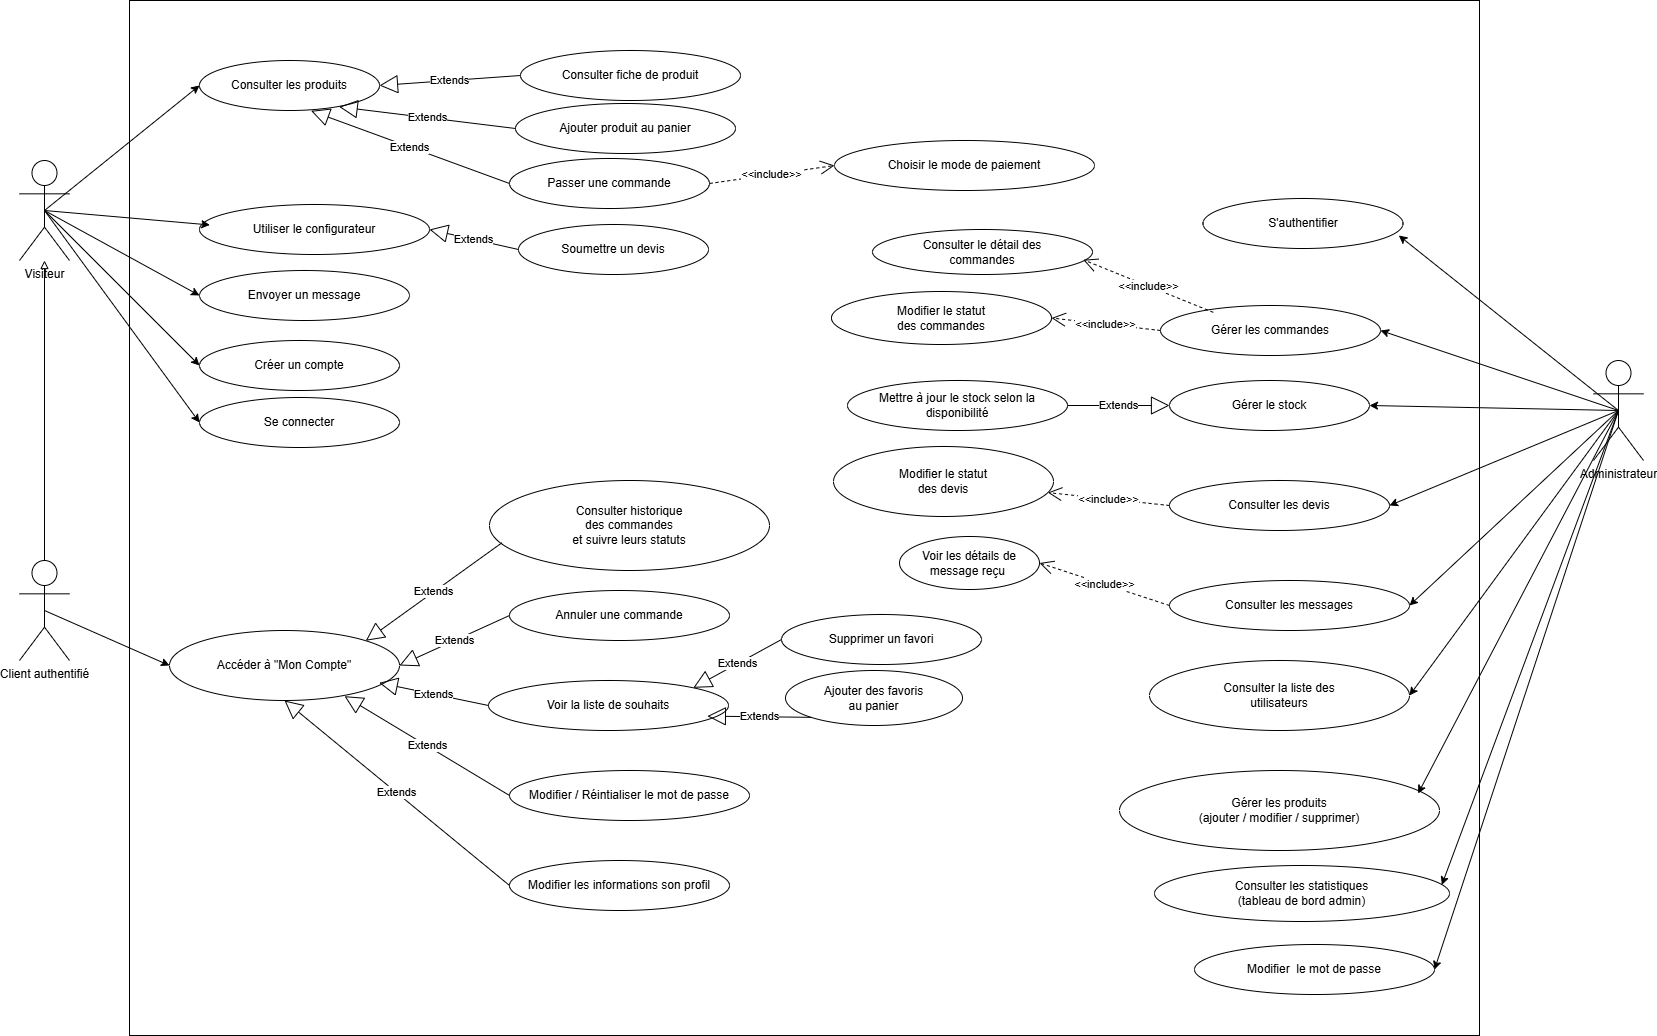

The diagram above was exported from draw.io. Its source (the exported page's mxGraphModel, read from the mxfile embedded in the PNG):
<mxGraphModel dx="2575" dy="1318" grid="0" gridSize="10" guides="1" tooltips="1" connect="1" arrows="1" fold="1" page="0" pageScale="1" pageWidth="1600" pageHeight="900" math="0" shadow="0">
  <root>
    <mxCell id="0" />
    <mxCell id="1" parent="0" />
    <mxCell id="sys" parent="1" style="rounded=0;whiteSpace=wrap;html=1;fontStyle=1;fontSize=22;" value="" vertex="1">
      <mxGeometry height="1035" width="1350" x="140" y="20" as="geometry" />
    </mxCell>
    <mxCell id="-pHoM7x0K89lBnDe9uno-1" edge="1" parent="1" source="visiteur" style="rounded=0;orthogonalLoop=1;jettySize=auto;html=1;exitX=0.5;exitY=0.5;exitDx=0;exitDy=0;exitPerimeter=0;entryX=0;entryY=0.5;entryDx=0;entryDy=0;" target="uc1">
      <mxGeometry relative="1" as="geometry" />
    </mxCell>
    <mxCell id="-pHoM7x0K89lBnDe9uno-4" edge="1" parent="1" source="visiteur" style="rounded=0;orthogonalLoop=1;jettySize=auto;html=1;exitX=0.5;exitY=0.5;exitDx=0;exitDy=0;exitPerimeter=0;entryX=0;entryY=0.5;entryDx=0;entryDy=0;" target="uc8">
      <mxGeometry relative="1" as="geometry" />
    </mxCell>
    <mxCell id="-pHoM7x0K89lBnDe9uno-5" edge="1" parent="1" source="visiteur" style="rounded=0;orthogonalLoop=1;jettySize=auto;html=1;exitX=0.5;exitY=0.5;exitDx=0;exitDy=0;exitPerimeter=0;entryX=0;entryY=0.5;entryDx=0;entryDy=0;" target="uc9">
      <mxGeometry relative="1" as="geometry" />
    </mxCell>
    <mxCell id="-pHoM7x0K89lBnDe9uno-6" edge="1" parent="1" source="visiteur" style="rounded=0;orthogonalLoop=1;jettySize=auto;html=1;exitX=0.5;exitY=0.5;exitDx=0;exitDy=0;exitPerimeter=0;entryX=0;entryY=0.5;entryDx=0;entryDy=0;" target="uc10">
      <mxGeometry relative="1" as="geometry" />
    </mxCell>
    <mxCell id="visiteur" parent="1" style="shape=umlActor;verticalLabelPosition=bottom;verticalAlign=top;html=1;" value="Visiteur" vertex="1">
      <mxGeometry height="100" width="50" x="30" y="180" as="geometry" />
    </mxCell>
    <mxCell id="-pHoM7x0K89lBnDe9uno-7" edge="1" parent="1" source="client" style="rounded=0;orthogonalLoop=1;jettySize=auto;html=1;exitX=0.5;exitY=0.5;exitDx=0;exitDy=0;exitPerimeter=0;entryX=0;entryY=0.5;entryDx=0;entryDy=0;" target="uc11">
      <mxGeometry relative="1" as="geometry" />
    </mxCell>
    <mxCell id="client" parent="1" style="shape=umlActor;verticalLabelPosition=bottom;verticalAlign=top;html=1;" value="Client authentifié" vertex="1">
      <mxGeometry height="100" width="50" x="30" y="580" as="geometry" />
    </mxCell>
    <mxCell id="-pHoM7x0K89lBnDe9uno-20" edge="1" parent="1" source="admin" style="rounded=0;orthogonalLoop=1;jettySize=auto;html=1;exitX=0.5;exitY=0.5;exitDx=0;exitDy=0;exitPerimeter=0;entryX=1;entryY=0.5;entryDx=0;entryDy=0;" target="uc20">
      <mxGeometry relative="1" as="geometry" />
    </mxCell>
    <mxCell id="-pHoM7x0K89lBnDe9uno-21" edge="1" parent="1" source="admin" style="rounded=0;orthogonalLoop=1;jettySize=auto;html=1;exitX=0.5;exitY=0.5;exitDx=0;exitDy=0;exitPerimeter=0;entryX=1;entryY=0.5;entryDx=0;entryDy=0;" target="uc23">
      <mxGeometry relative="1" as="geometry" />
    </mxCell>
    <mxCell id="-pHoM7x0K89lBnDe9uno-22" edge="1" parent="1" source="admin" style="rounded=0;orthogonalLoop=1;jettySize=auto;html=1;exitX=0.5;exitY=0.5;exitDx=0;exitDy=0;exitPerimeter=0;entryX=1;entryY=0.5;entryDx=0;entryDy=0;" target="uc25">
      <mxGeometry relative="1" as="geometry" />
    </mxCell>
    <mxCell id="-pHoM7x0K89lBnDe9uno-23" edge="1" parent="1" source="admin" style="rounded=0;orthogonalLoop=1;jettySize=auto;html=1;exitX=0.5;exitY=0.5;exitDx=0;exitDy=0;exitPerimeter=0;entryX=1;entryY=0.5;entryDx=0;entryDy=0;" target="uc27">
      <mxGeometry relative="1" as="geometry" />
    </mxCell>
    <mxCell id="-pHoM7x0K89lBnDe9uno-24" edge="1" parent="1" source="admin" style="rounded=0;orthogonalLoop=1;jettySize=auto;html=1;exitX=0.5;exitY=0.5;exitDx=0;exitDy=0;exitPerimeter=0;entryX=1;entryY=0.5;entryDx=0;entryDy=0;" target="uc28">
      <mxGeometry relative="1" as="geometry" />
    </mxCell>
    <mxCell id="-pHoM7x0K89lBnDe9uno-33" edge="1" parent="1" source="admin" style="rounded=0;orthogonalLoop=1;jettySize=auto;html=1;exitX=0.5;exitY=0.5;exitDx=0;exitDy=0;exitPerimeter=0;entryX=1;entryY=0.5;entryDx=0;entryDy=0;" target="-pHoM7x0K89lBnDe9uno-32">
      <mxGeometry relative="1" as="geometry" />
    </mxCell>
    <mxCell id="admin" parent="1" style="shape=umlActor;verticalLabelPosition=bottom;verticalAlign=top;html=1;" value="Administrateur" vertex="1">
      <mxGeometry height="100" width="50" x="1604" y="380" as="geometry" />
    </mxCell>
    <mxCell id="gen1" edge="1" parent="1" source="client" style="endArrow=block;endFill=0;html=1;" target="visiteur">
      <mxGeometry relative="1" as="geometry" />
    </mxCell>
    <mxCell id="uc1" parent="1" style="ellipse;whiteSpace=wrap;html=1;" value="Consulter les produits" vertex="1">
      <mxGeometry height="50" width="180" x="210" y="80" as="geometry" />
    </mxCell>
    <mxCell id="uc2" parent="1" style="ellipse;whiteSpace=wrap;html=1;" value="Consulter fiche de produit" vertex="1">
      <mxGeometry height="50" width="220" x="531" y="70" as="geometry" />
    </mxCell>
    <mxCell id="uc4" parent="1" style="ellipse;whiteSpace=wrap;html=1;" value="Passer une commande" vertex="1">
      <mxGeometry height="50" width="200" x="520" y="178" as="geometry" />
    </mxCell>
    <mxCell id="uc5" parent="1" style="ellipse;whiteSpace=wrap;html=1;" value="Choisir le mode de paiement" vertex="1">
      <mxGeometry height="50" width="260" x="845" y="160" as="geometry" />
    </mxCell>
    <mxCell id="uc6" parent="1" style="ellipse;whiteSpace=wrap;html=1;" value="Utiliser le configurateur" vertex="1">
      <mxGeometry height="50" width="230" x="210" y="224" as="geometry" />
    </mxCell>
    <mxCell id="uc7" parent="1" style="ellipse;whiteSpace=wrap;html=1;" value="Soumettre un devis" vertex="1">
      <mxGeometry height="50" width="190" x="529" y="244" as="geometry" />
    </mxCell>
    <mxCell id="uc8" parent="1" style="ellipse;whiteSpace=wrap;html=1;" value="Envoyer un message" vertex="1">
      <mxGeometry height="50" width="210" x="210" y="290" as="geometry" />
    </mxCell>
    <mxCell id="uc9" parent="1" style="ellipse;whiteSpace=wrap;html=1;" value="Créer un compte" vertex="1">
      <mxGeometry height="50" width="200" x="210" y="360" as="geometry" />
    </mxCell>
    <mxCell id="uc10" parent="1" style="ellipse;whiteSpace=wrap;html=1;" value="Se connecter" vertex="1">
      <mxGeometry height="50" width="200" x="210" y="417" as="geometry" />
    </mxCell>
    <mxCell id="uc11" parent="1" style="ellipse;whiteSpace=wrap;html=1;" value="Accéder à &quot;Mon Compte&quot;" vertex="1">
      <mxGeometry height="70" width="230" x="180" y="650" as="geometry" />
    </mxCell>
    <mxCell id="uc12" parent="1" style="ellipse;whiteSpace=wrap;html=1;" value="Consulter historique&#10;des commandes&#10;et suivre leurs statuts" vertex="1">
      <mxGeometry height="90" width="280" x="500" y="500" as="geometry" />
    </mxCell>
    <mxCell id="uc13" parent="1" style="ellipse;whiteSpace=wrap;html=1;" value="Annuler une commande" vertex="1">
      <mxGeometry height="50" width="220" x="520" y="610" as="geometry" />
    </mxCell>
    <mxCell id="uc14" parent="1" style="ellipse;whiteSpace=wrap;html=1;" value="Voir la liste de souhaits" vertex="1">
      <mxGeometry height="50" width="240" x="499" y="700" as="geometry" />
    </mxCell>
    <mxCell id="uc15" parent="1" style="ellipse;whiteSpace=wrap;html=1;" value="Modifier / Réintialiser le mot de passe" vertex="1">
      <mxGeometry height="50" width="240" x="520" y="790" as="geometry" />
    </mxCell>
    <mxCell id="uc16" parent="1" style="ellipse;whiteSpace=wrap;html=1;" value="Modifier les informations son profil" vertex="1">
      <mxGeometry height="50" width="220" x="520" y="880" as="geometry" />
    </mxCell>
    <mxCell id="uc17" parent="1" style="ellipse;whiteSpace=wrap;html=1;" value="Ajouter des favoris&#10;au panier" vertex="1">
      <mxGeometry height="55" width="177" x="796" y="690" as="geometry" />
    </mxCell>
    <mxCell id="uc18" parent="1" style="ellipse;whiteSpace=wrap;html=1;" value="Supprimer un favori" vertex="1">
      <mxGeometry height="50" width="200" x="792" y="634" as="geometry" />
    </mxCell>
    <mxCell id="uc19" parent="1" style="ellipse;whiteSpace=wrap;html=1;" value="S'authentifier" vertex="1">
      <mxGeometry height="50" width="200" x="1213.5" y="218" as="geometry" />
    </mxCell>
    <mxCell id="uc20" parent="1" style="ellipse;whiteSpace=wrap;html=1;" value="Gérer les commandes" vertex="1">
      <mxGeometry height="50" width="220" x="1171" y="325" as="geometry" />
    </mxCell>
    <mxCell id="uc21" parent="1" style="ellipse;whiteSpace=wrap;html=1;" value="Consulter le détail des&#10;commandes" vertex="1">
      <mxGeometry height="45" width="220" x="883" y="249" as="geometry" />
    </mxCell>
    <mxCell id="uc22" parent="1" style="ellipse;whiteSpace=wrap;html=1;" value="Modifier le statut&#10;des commandes" vertex="1">
      <mxGeometry height="53" width="220" x="842" y="311" as="geometry" />
    </mxCell>
    <mxCell id="uc23" parent="1" style="ellipse;whiteSpace=wrap;html=1;" value="Gérer le stock" vertex="1">
      <mxGeometry height="50" width="200" x="1180" y="400" as="geometry" />
    </mxCell>
    <mxCell id="uc24" parent="1" style="ellipse;whiteSpace=wrap;html=1;" value="Mettre à jour le stock selon la disponibilité" vertex="1">
      <mxGeometry height="50" width="220" x="858" y="400" as="geometry" />
    </mxCell>
    <mxCell id="uc25" parent="1" style="ellipse;whiteSpace=wrap;html=1;" value="Consulter les devis" vertex="1">
      <mxGeometry height="50" width="220" x="1180" y="500" as="geometry" />
    </mxCell>
    <mxCell id="uc26" parent="1" style="ellipse;whiteSpace=wrap;html=1;" value="Modifier le statut&#10;des devis" vertex="1">
      <mxGeometry height="70" width="220" x="844" y="466" as="geometry" />
    </mxCell>
    <mxCell id="uc27" parent="1" style="ellipse;whiteSpace=wrap;html=1;" value="Consulter les messages" vertex="1">
      <mxGeometry height="50" width="240" x="1180" y="600" as="geometry" />
    </mxCell>
    <mxCell id="uc28" parent="1" style="ellipse;whiteSpace=wrap;html=1;" value="Consulter la liste des&#10;utilisateurs" vertex="1">
      <mxGeometry height="70" width="260" x="1160" y="680" as="geometry" />
    </mxCell>
    <mxCell id="uc29" parent="1" style="ellipse;whiteSpace=wrap;html=1;" value="Gérer les produits&#10;(ajouter / modifier / supprimer)" vertex="1">
      <mxGeometry height="80" width="320" x="1130" y="790" as="geometry" />
    </mxCell>
    <mxCell id="uc30" parent="1" style="ellipse;whiteSpace=wrap;html=1;" value="Consulter les statistiques&#10;(tableau de bord admin)" vertex="1">
      <mxGeometry height="56" width="295" x="1165" y="885" as="geometry" />
    </mxCell>
    <mxCell id="-pHoM7x0K89lBnDe9uno-3" edge="1" parent="1" source="visiteur" style="rounded=0;orthogonalLoop=1;jettySize=auto;html=1;exitX=0.5;exitY=0.5;exitDx=0;exitDy=0;exitPerimeter=0;entryX=0.045;entryY=0.409;entryDx=0;entryDy=0;entryPerimeter=0;" target="uc6">
      <mxGeometry relative="1" as="geometry" />
    </mxCell>
    <mxCell id="-pHoM7x0K89lBnDe9uno-8" edge="1" parent="1" source="uc12" style="endArrow=block;endSize=16;endFill=0;html=1;rounded=0;entryX=1;entryY=0;entryDx=0;entryDy=0;exitX=0.044;exitY=0.693;exitDx=0;exitDy=0;exitPerimeter=0;" target="uc11" value="Extends">
      <mxGeometry relative="1" width="160" as="geometry">
        <mxPoint x="489" y="493" as="sourcePoint" />
        <mxPoint x="649" y="493" as="targetPoint" />
      </mxGeometry>
    </mxCell>
    <mxCell id="-pHoM7x0K89lBnDe9uno-9" edge="1" parent="1" source="uc13" style="endArrow=block;endSize=16;endFill=0;html=1;rounded=0;entryX=1;entryY=0.5;entryDx=0;entryDy=0;exitX=0;exitY=0.5;exitDx=0;exitDy=0;" target="uc11" value="Extends">
      <mxGeometry relative="1" width="160" as="geometry">
        <mxPoint x="614" y="668" as="sourcePoint" />
        <mxPoint x="478" y="766" as="targetPoint" />
      </mxGeometry>
    </mxCell>
    <mxCell id="-pHoM7x0K89lBnDe9uno-10" edge="1" parent="1" source="uc14" style="endArrow=block;endSize=16;endFill=0;html=1;rounded=0;entryX=0.912;entryY=0.748;entryDx=0;entryDy=0;exitX=0;exitY=0.5;exitDx=0;exitDy=0;entryPerimeter=0;" target="uc11" value="Extends">
      <mxGeometry relative="1" width="160" as="geometry">
        <mxPoint x="555" y="828" as="sourcePoint" />
        <mxPoint x="419" y="926" as="targetPoint" />
      </mxGeometry>
    </mxCell>
    <mxCell id="-pHoM7x0K89lBnDe9uno-11" edge="1" parent="1" source="uc15" style="endArrow=block;endSize=16;endFill=0;html=1;rounded=0;entryX=0.761;entryY=0.938;entryDx=0;entryDy=0;exitX=0;exitY=0.5;exitDx=0;exitDy=0;entryPerimeter=0;" target="uc11" value="Extends">
      <mxGeometry relative="1" width="160" as="geometry">
        <mxPoint x="584" y="808" as="sourcePoint" />
        <mxPoint x="448" y="906" as="targetPoint" />
      </mxGeometry>
    </mxCell>
    <mxCell id="-pHoM7x0K89lBnDe9uno-12" edge="1" parent="1" source="uc16" style="endArrow=block;endSize=16;endFill=0;html=1;rounded=0;entryX=0.5;entryY=1;entryDx=0;entryDy=0;exitX=0;exitY=0.5;exitDx=0;exitDy=0;" target="uc11" value="Extends">
      <mxGeometry relative="1" width="160" as="geometry">
        <mxPoint x="605" y="821" as="sourcePoint" />
        <mxPoint x="469" y="919" as="targetPoint" />
      </mxGeometry>
    </mxCell>
    <mxCell id="-pHoM7x0K89lBnDe9uno-13" edge="1" parent="1" source="uc18" style="endArrow=block;endSize=16;endFill=0;html=1;rounded=0;entryX=1;entryY=0;entryDx=0;entryDy=0;exitX=0;exitY=0.5;exitDx=0;exitDy=0;" target="uc14" value="Extends">
      <mxGeometry relative="1" width="160" as="geometry">
        <mxPoint x="952" y="824" as="sourcePoint" />
        <mxPoint x="816" y="922" as="targetPoint" />
      </mxGeometry>
    </mxCell>
    <mxCell id="-pHoM7x0K89lBnDe9uno-14" edge="1" parent="1" source="uc17" style="endArrow=block;endSize=16;endFill=0;html=1;rounded=0;entryX=0.912;entryY=0.713;entryDx=0;entryDy=0;exitX=0;exitY=1;exitDx=0;exitDy=0;entryPerimeter=0;" target="uc14" value="Extends">
      <mxGeometry relative="1" width="160" as="geometry">
        <mxPoint x="1010" y="892" as="sourcePoint" />
        <mxPoint x="874" y="990" as="targetPoint" />
      </mxGeometry>
    </mxCell>
    <mxCell id="-pHoM7x0K89lBnDe9uno-15" edge="1" parent="1" source="uc2" style="endArrow=block;endSize=16;endFill=0;html=1;rounded=0;entryX=1;entryY=0.5;entryDx=0;entryDy=0;exitX=0;exitY=0.5;exitDx=0;exitDy=0;" target="uc1" value="Extends">
      <mxGeometry relative="1" width="160" as="geometry">
        <mxPoint x="680" y="361" as="sourcePoint" />
        <mxPoint x="544" y="459" as="targetPoint" />
      </mxGeometry>
    </mxCell>
    <mxCell id="-pHoM7x0K89lBnDe9uno-16" parent="1" style="ellipse;whiteSpace=wrap;html=1;" value="Ajouter produit au panier" vertex="1">
      <mxGeometry height="50" width="220" x="526" y="123" as="geometry" />
    </mxCell>
    <mxCell id="-pHoM7x0K89lBnDe9uno-17" edge="1" parent="1" source="-pHoM7x0K89lBnDe9uno-16" style="endArrow=block;endSize=16;endFill=0;html=1;rounded=0;entryX=0.776;entryY=0.927;entryDx=0;entryDy=0;exitX=0;exitY=0.5;exitDx=0;exitDy=0;entryPerimeter=0;" target="uc1" value="Extends">
      <mxGeometry relative="1" width="160" as="geometry">
        <mxPoint x="594" y="101" as="sourcePoint" />
        <mxPoint x="453" y="111" as="targetPoint" />
      </mxGeometry>
    </mxCell>
    <mxCell id="-pHoM7x0K89lBnDe9uno-18" edge="1" parent="1" source="uc4" style="endArrow=block;endSize=16;endFill=0;html=1;rounded=0;entryX=0.62;entryY=1.007;entryDx=0;entryDy=0;exitX=0;exitY=0.5;exitDx=0;exitDy=0;entryPerimeter=0;" target="uc1" value="Extends">
      <mxGeometry relative="1" width="160" as="geometry">
        <mxPoint x="567" y="182" as="sourcePoint" />
        <mxPoint x="426" y="192" as="targetPoint" />
      </mxGeometry>
    </mxCell>
    <mxCell id="-pHoM7x0K89lBnDe9uno-19" edge="1" parent="1" source="uc7" style="endArrow=block;endSize=16;endFill=0;html=1;rounded=0;entryX=1;entryY=0.5;entryDx=0;entryDy=0;exitX=0;exitY=0.5;exitDx=0;exitDy=0;" target="uc6" value="Extends">
      <mxGeometry relative="1" width="160" as="geometry">
        <mxPoint x="625" y="457" as="sourcePoint" />
        <mxPoint x="484" y="467" as="targetPoint" />
      </mxGeometry>
    </mxCell>
    <mxCell id="-pHoM7x0K89lBnDe9uno-25" edge="1" parent="1" source="admin" style="rounded=0;orthogonalLoop=1;jettySize=auto;html=1;exitX=0.5;exitY=0.5;exitDx=0;exitDy=0;exitPerimeter=0;entryX=0.974;entryY=0.346;entryDx=0;entryDy=0;entryPerimeter=0;" target="uc30">
      <mxGeometry relative="1" as="geometry" />
    </mxCell>
    <mxCell id="-pHoM7x0K89lBnDe9uno-26" edge="1" parent="1" source="uc25" style="endArrow=open;endSize=12;dashed=1;html=1;rounded=0;exitX=0;exitY=0.5;exitDx=0;exitDy=0;" target="uc26" value="&amp;lt;&amp;lt;include&amp;gt;&amp;gt;">
      <mxGeometry relative="1" width="160" as="geometry">
        <mxPoint x="817" y="560" as="sourcePoint" />
        <mxPoint x="977" y="560" as="targetPoint" />
      </mxGeometry>
    </mxCell>
    <mxCell id="-pHoM7x0K89lBnDe9uno-27" edge="1" parent="1" source="uc24" style="endArrow=block;endSize=16;endFill=0;html=1;rounded=0;exitX=1;exitY=0.5;exitDx=0;exitDy=0;entryX=0;entryY=0.5;entryDx=0;entryDy=0;" target="uc23" value="Extends">
      <mxGeometry relative="1" width="160" as="geometry">
        <mxPoint x="817" y="560" as="sourcePoint" />
        <mxPoint x="977" y="560" as="targetPoint" />
      </mxGeometry>
    </mxCell>
    <mxCell id="-pHoM7x0K89lBnDe9uno-28" edge="1" parent="1" source="uc20" style="endArrow=open;endSize=12;dashed=1;html=1;rounded=0;exitX=0.24;exitY=0.137;exitDx=0;exitDy=0;entryX=0.958;entryY=0.673;entryDx=0;entryDy=0;entryPerimeter=0;exitPerimeter=0;" target="uc21" value="&amp;lt;&amp;lt;include&amp;gt;&amp;gt;">
      <mxGeometry relative="1" width="160" as="geometry">
        <mxPoint x="1267" y="286" as="sourcePoint" />
        <mxPoint x="1150" y="291" as="targetPoint" />
      </mxGeometry>
    </mxCell>
    <mxCell id="-pHoM7x0K89lBnDe9uno-29" edge="1" parent="1" source="uc20" style="endArrow=open;endSize=12;dashed=1;html=1;rounded=0;exitX=0;exitY=0.5;exitDx=0;exitDy=0;entryX=1;entryY=0.5;entryDx=0;entryDy=0;" target="uc22" value="&amp;lt;&amp;lt;include&amp;gt;&amp;gt;">
      <mxGeometry relative="1" width="160" as="geometry">
        <mxPoint x="1367" y="246" as="sourcePoint" />
        <mxPoint x="1250" y="251" as="targetPoint" />
      </mxGeometry>
    </mxCell>
    <mxCell id="-pHoM7x0K89lBnDe9uno-30" parent="1" style="ellipse;whiteSpace=wrap;html=1;" value="Voir les détails de message reçu&amp;nbsp;" vertex="1">
      <mxGeometry height="53" width="140" x="910" y="556" as="geometry" />
    </mxCell>
    <mxCell id="-pHoM7x0K89lBnDe9uno-31" edge="1" parent="1" source="uc27" style="endArrow=open;endSize=12;dashed=1;html=1;rounded=0;exitX=0;exitY=0.5;exitDx=0;exitDy=0;entryX=1;entryY=0.5;entryDx=0;entryDy=0;" target="-pHoM7x0K89lBnDe9uno-30" value="&amp;lt;&amp;lt;include&amp;gt;&amp;gt;">
      <mxGeometry relative="1" width="160" as="geometry">
        <mxPoint x="1248" y="528" as="sourcePoint" />
        <mxPoint x="1127" y="515" as="targetPoint" />
      </mxGeometry>
    </mxCell>
    <mxCell id="-pHoM7x0K89lBnDe9uno-32" parent="1" style="ellipse;whiteSpace=wrap;html=1;" value="Modifier&amp;nbsp; le mot de passe" vertex="1">
      <mxGeometry height="50" width="240" x="1205" y="964" as="geometry" />
    </mxCell>
    <mxCell id="-pHoM7x0K89lBnDe9uno-34" edge="1" parent="1" source="admin" style="rounded=0;orthogonalLoop=1;jettySize=auto;html=1;exitX=0.5;exitY=0.5;exitDx=0;exitDy=0;exitPerimeter=0;entryX=0.933;entryY=0.288;entryDx=0;entryDy=0;entryPerimeter=0;" target="uc29">
      <mxGeometry relative="1" as="geometry" />
    </mxCell>
    <mxCell id="-pHoM7x0K89lBnDe9uno-36" edge="1" parent="1" source="uc4" style="endArrow=open;endSize=12;dashed=1;html=1;rounded=0;exitX=1;exitY=0.5;exitDx=0;exitDy=0;entryX=0;entryY=0.5;entryDx=0;entryDy=0;" target="uc5" value="&amp;lt;&amp;lt;include&amp;gt;&amp;gt;">
      <mxGeometry relative="1" width="160" as="geometry">
        <mxPoint x="898" y="274" as="sourcePoint" />
        <mxPoint x="768" y="221" as="targetPoint" />
      </mxGeometry>
    </mxCell>
    <mxCell id="-pHoM7x0K89lBnDe9uno-37" edge="1" parent="1" source="admin" style="rounded=0;orthogonalLoop=1;jettySize=auto;html=1;exitX=0.5;exitY=0.5;exitDx=0;exitDy=0;exitPerimeter=0;entryX=0.979;entryY=0.74;entryDx=0;entryDy=0;entryPerimeter=0;" target="uc19">
      <mxGeometry relative="1" as="geometry" />
    </mxCell>
  </root>
</mxGraphModel>